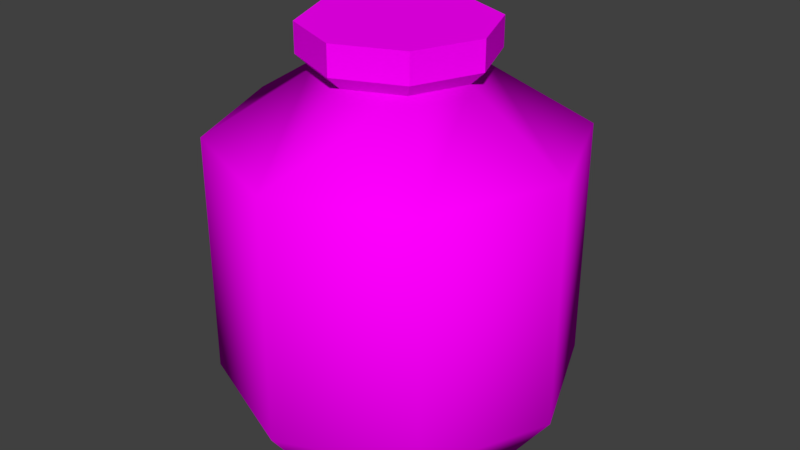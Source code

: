 # Source: barril_de_polvora.blend  (saved by Blender 2.79.0; exported with 4.5.12 LTS)
import bpy
from mathutils import Matrix  # noqa: F401  (used for matrix-valued properties, if any)

bpy.ops.wm.read_factory_settings(use_empty=True)
scene = bpy.context.scene
scene.name = 'Scene'

# ---- collections
col_collection_1 = bpy.data.collections.new('Collection 1'); scene.collection.children.link(col_collection_1)

# ---- images (referenced by path relative to the original .blend; pixels are not part of the script)
import os
ASSET_DIR = os.environ.get("B2B_ASSET_DIR", "")  # directory of the original .blend (textures are referenced by path, not embedded)
HERE = os.path.dirname(os.path.abspath(__file__))  # packed textures are extracted next to this script under _unpacked/

def load_image(name, relpath, width, height, colorspace="sRGB"):
    """Load a texture the original file referenced (path relative to the .blend, or extracted next to this script)."""
    p = next((c for c in (os.path.join(HERE, relpath), os.path.join(ASSET_DIR, relpath)) if relpath and os.path.exists(c)), "")
    if p:
        img = bpy.data.images.load(p, check_existing=True)
        img.name = name
    else:  # same state as the original file: an image datablock whose file is absent (Cycles renders it pink)
        img = bpy.data.images.new(name, width, height)
        img.source = "FILE"
        img.filepath = "//" + (relpath or name)
    img.colorspace_settings.name = colorspace
    return img
img_barrildepolvora_png = load_image('BarrilDePolvora.png', 'BarrilDePolvora.png', 1024, 1024, 'sRGB')

# ---- materials (node trees are filled in below, after node groups)
mat_material_001 = bpy.data.materials.new('Material.001')
mat_material_001.alpha_threshold = 0.0
mat_material_001.diffuse_color = (1.0, 1.0, 1.0, 1.0)
mat_material_001.roughness = 0.5

# ---- material node trees
mat_material_001.use_nodes = True; mat_material_001.node_tree.nodes.clear()
_N = mat_material_001.node_tree.nodes; _L = mat_material_001.node_tree.links
n0 = _N.new('ShaderNodeOutputMaterial'); n0.name = 'Material Output'; n0.location = (300, 300)
n1 = _N.new('ShaderNodeBsdfDiffuse'); n1.name = 'Diffuse BSDF'; n1.location = (10, 300)
n2 = _N.new('ShaderNodeTexImage'); n2.name = 'Image Texture'; n2.location = (-249, 332)
n2.width = 140
n2.image = img_barrildepolvora_png
_L.new(n1.outputs[0], n0.inputs[0])
_L.new(n2.outputs[0], n1.inputs[0])
n0.is_active_output = True

# ---- world
world_world = bpy.data.worlds.new('World'); scene.world = world_world
world_world.color = (0.05088, 0.05088, 0.05088)
world_world.use_sun_shadow = False
world_world.sun_shadow_jitter_overblur = 0.0
world_world.cycles.sampling_method = 'MANUAL'

# ---- meshes
me_cylinder_001 = bpy.data.meshes.new('Cylinder.001')
me_cylinder_001.from_pydata([(-8.126, -14.99, -10.18), (-4.557, 14.99, -6.607), (-8.126, -14.99, 6.255), (-4.557, 14.99, 2.686), (-11.53, -14.99, -1.96), (-6.482, 14.99, -1.96), (-10.51, 9.839, -12.56), (-10.51, 9.839, 8.641), (-14.9, 9.839, -1.96), (-10.51, -10.4, 8.641), (-14.9, -10.4, -1.96), (-10.51, -10.4, -12.56), (-5.392, 16.11, -7.442), (-5.392, 16.11, 3.521), (-7.663, 16.11, -1.96), (-5.392, 18.56, -7.442), (-5.392, 18.56, 3.521), (-7.663, 18.56, -1.96), (8.126, -14.99, -10.18), (4.557, 14.99, -6.607), (0.0, -14.99, -13.58), (0.0, 14.99, -8.532), (0.0, -14.99, 9.658), (0.0, 14.99, 4.611), (8.126, -14.99, 6.255), (4.557, 14.99, 2.686), (11.53, -14.99, -1.96), (6.482, 14.99, -1.96), (10.51, 9.839, -12.56), (0.0, 9.839, -16.95), (0.0, 9.839, 13.03), (10.51, 9.839, 8.641), (14.9, 9.839, -1.96), (0.0, -10.4, -16.95), (0.0, -10.4, 13.03), (10.51, -10.4, 8.641), (14.9, -10.4, -1.96), (10.51, -10.4, -12.56), (5.392, 16.11, -7.442), (0.0, 16.11, -9.713), (0.0, 16.11, 5.792), (5.392, 16.11, 3.521), (7.663, 16.11, -1.96), (5.392, 18.56, -7.442), (0.0, 18.56, -9.713), (0.0, 18.56, 5.792), (5.392, 18.56, 3.521), (7.663, 18.56, -1.96)], [], [(6, 1, 21, 29), (30, 23, 3, 7), (7, 3, 5, 8), (8, 5, 1, 6), (10, 8, 6, 11), (9, 7, 8, 10), (34, 30, 7, 9), (11, 6, 29, 33), (0, 11, 33, 20), (22, 34, 9, 2), (2, 9, 10, 4), (4, 10, 11, 0), (3, 13, 14, 5), (1, 5, 14, 12), (23, 40, 13, 3), (15, 17, 16), (39, 12, 15, 44), (12, 14, 17, 15), (13, 40, 45, 16), (14, 13, 16, 17), (4, 0, 2), (0, 20, 22, 2), (44, 15, 16, 45), (1, 12, 39, 21), (28, 29, 21, 19), (30, 31, 25, 23), (31, 32, 27, 25), (32, 28, 19, 27), (36, 37, 28, 32), (35, 36, 32, 31), (34, 35, 31, 30), (37, 33, 29, 28), (18, 20, 33, 37), (22, 24, 35, 34), (24, 26, 36, 35), (26, 18, 37, 36), (25, 27, 42, 41), (19, 38, 42, 27), (23, 25, 41, 40), (43, 46, 47), (39, 44, 43, 38), (38, 43, 47, 42), (41, 46, 45, 40), (42, 47, 46, 41), (26, 24, 18), (18, 24, 22, 20), (44, 45, 46, 43), (19, 21, 39, 38)])
me_cylinder_001.polygons.foreach_set('use_smooth', [True] * 48)
_k = set([(0, 4), (0, 20), (1, 5), (1, 12), (1, 21), (2, 4), (2, 22), (3, 5), (3, 13), (3, 23), (5, 14), (12, 14), (12, 15), (12, 39), (13, 14), (13, 16), (13, 40), (14, 17), (15, 17), (15, 44), (16, 17), (16, 45), (18, 20), (18, 26), (19, 21), (19, 27), (19, 38), (21, 39), (22, 24), (23, 25), (23, 40), (24, 26), (25, 27), (25, 41), (27, 42), (38, 39), (38, 42), (38, 43), (39, 44), (40, 41), (40, 45), (41, 42), (41, 46), (42, 47), (43, 44), (43, 47), (45, 46), (46, 47)])
me_cylinder_001.attributes.new('sharp_edge', 'BOOLEAN', 'EDGE').data.foreach_set('value', [ (min(e.vertices), max(e.vertices)) in _k for e in me_cylinder_001.edges])
_uv = me_cylinder_001.uv_layers.new(name='UVMap')
_uv.uv.foreach_set('vector', [0.4863, 0.5608, 0.3802, 0.4255, 0.4273, 0.3533, 0.5944, 0.3943, 0.000214, 0.3943, 0.1673, 0.3533, 0.2145, 0.4255, 0.1083, 0.5609, 0.1083, 0.5609, 0.2145, 0.4255, 0.2973, 0.4541, 0.2973, 0.6261, 0.2973, 0.6261, 0.2973, 0.4541, 0.3802, 0.4255, 0.4863, 0.5608, 0.3987, 0.000214, 0.3987, 0.3529, 0.1987, 0.3529, 0.1987, 0.000214, 0.5987, 0.0002141, 0.5987, 0.3529, 0.3987, 0.3529, 0.3987, 0.000214, 0.7972, 0.000214, 0.7972, 0.3529, 0.5987, 0.3529, 0.5987, 0.0002141, 0.1987, 0.000214, 0.1987, 0.3529, 0.000214, 0.3529, 0.000214, 0.000214, 0.4998, 0.761, 0.5436, 0.6718, 0.6975, 0.7973, 0.6189, 0.8579, 0.07887, 0.8579, 0.000214, 0.7973, 0.1541, 0.6718, 0.1979, 0.761, 0.1979, 0.761, 0.1541, 0.6718, 0.3489, 0.6265, 0.3489, 0.7259, 0.3489, 0.7259, 0.3489, 0.6265, 0.5436, 0.6718, 0.4998, 0.761, 0.08325, 0.911, 0.06812, 0.8871, 0.1674, 0.8583, 0.1674, 0.8866, 0.2516, 0.911, 0.1674, 0.8866, 0.1674, 0.8583, 0.2667, 0.8871, 0.02579, 0.9753, 0.000214, 0.9632, 0.06812, 0.8871, 0.08325, 0.911, 0.9286, 0.7205, 0.8331, 0.7601, 0.7375, 0.7205, 0.7458, 0.9012, 0.6438, 0.9012, 0.6439, 0.8585, 0.7458, 0.8585, 0.6438, 0.9012, 0.5404, 0.9011, 0.5405, 0.8584, 0.6439, 0.8585, 0.437, 0.9011, 0.3351, 0.901, 0.3351, 0.8583, 0.4371, 0.8584, 0.5404, 0.9011, 0.437, 0.9011, 0.4371, 0.8584, 0.5405, 0.8584, 0.7973, 0.3533, 0.9405, 0.4126, 0.6541, 0.4126, 0.9405, 0.4126, 0.9998, 0.5542, 0.5948, 0.5542, 0.6541, 0.4126, 0.9682, 0.6265, 0.9286, 0.7205, 0.7375, 0.7205, 0.698, 0.6265, 0.2516, 0.911, 0.2667, 0.8871, 0.3346, 0.9632, 0.3091, 0.9753, 0.4863, 0.5608, 0.5944, 0.3943, 0.4273, 0.3533, 0.3802, 0.4255, 0.000214, 0.3943, 0.1083, 0.5609, 0.2145, 0.4255, 0.1673, 0.3533, 0.1083, 0.5609, 0.2973, 0.6261, 0.2973, 0.4541, 0.2145, 0.4255, 0.2973, 0.6261, 0.4863, 0.5608, 0.3802, 0.4255, 0.2973, 0.4541, 0.1987, 0.000214, 0.3987, 0.000214, 0.3987, 0.3529, 0.1987, 0.3529, 0.5987, 0.0002141, 0.3987, 0.000214, 0.3987, 0.3529, 0.5987, 0.3529, 0.7972, 0.000214, 0.5987, 0.0002141, 0.5987, 0.3529, 0.7972, 0.3529, 0.1987, 0.000214, 0.000214, 0.000214, 0.000214, 0.3529, 0.1987, 0.3529, 0.4998, 0.761, 0.6189, 0.8579, 0.6975, 0.7973, 0.5436, 0.6718, 0.07887, 0.8579, 0.1979, 0.761, 0.1541, 0.6718, 0.000214, 0.7973, 0.1979, 0.761, 0.3489, 0.7259, 0.3489, 0.6265, 0.1541, 0.6718, 0.3489, 0.7259, 0.4998, 0.761, 0.5436, 0.6718, 0.3489, 0.6265, 0.08325, 0.911, 0.1674, 0.8866, 0.1674, 0.8583, 0.06812, 0.8871, 0.2516, 0.911, 0.2667, 0.8871, 0.1674, 0.8583, 0.1674, 0.8866, 0.02579, 0.9753, 0.08325, 0.911, 0.06812, 0.8871, 0.000214, 0.9632, 0.9286, 0.7205, 0.7375, 0.7205, 0.8331, 0.7601, 0.7458, 0.9012, 0.7458, 0.8585, 0.6439, 0.8585, 0.6438, 0.9012, 0.6438, 0.9012, 0.6439, 0.8585, 0.5405, 0.8584, 0.5404, 0.9011, 0.437, 0.9011, 0.4371, 0.8584, 0.3351, 0.8583, 0.3351, 0.901, 0.5404, 0.9011, 0.5405, 0.8584, 0.4371, 0.8584, 0.437, 0.9011, 0.7973, 0.3533, 0.6541, 0.4126, 0.9405, 0.4126, 0.9405, 0.4126, 0.6541, 0.4126, 0.5948, 0.5542, 0.9998, 0.5542, 0.9682, 0.6265, 0.698, 0.6265, 0.7375, 0.7205, 0.9286, 0.7205, 0.2516, 0.911, 0.3091, 0.9753, 0.3346, 0.9632, 0.2667, 0.8871])
_uv.active_render = True
_uv = me_cylinder_001.uv_layers.new(name='UVMap.001')
_uv.uv.foreach_set('vector', [0.3626, 0.7283, 0.1828, 0.7283, 0.1828, 0.9081, 0.3626, 0.9081, 0.1808, 0.7283, 0.001001, 0.7283, 0.001001, 0.9081, 0.1808, 0.9081, 0.9081, 0.001001, 0.7283, 0.001001, 0.7283, 0.1808, 0.9081, 0.1808, 0.9081, 0.1828, 0.7283, 0.1828, 0.7283, 0.3626, 0.9081, 0.3626, 0.3626, 0.001001, 0.001001, 0.001001, 0.001001, 0.3626, 0.3626, 0.3626, 0.3626, 0.3646, 0.001001, 0.3646, 0.001001, 0.7263, 0.3626, 0.7263, 0.5445, 0.3626, 0.5445, 0.001001, 0.3646, 0.001001, 0.3646, 0.3626, 0.3646, 0.5445, 0.7263, 0.5445, 0.7263, 0.3646, 0.3646, 0.3646, 0.4535, 0.7283, 0.3646, 0.7283, 0.3646, 0.9081, 0.4535, 0.9081, 0.6354, 0.8172, 0.6354, 0.7283, 0.4555, 0.7283, 0.4555, 0.8172, 0.8172, 0.5465, 0.7283, 0.5465, 0.7283, 0.7263, 0.8172, 0.7263, 0.8172, 0.9081, 0.8172, 0.8192, 0.6374, 0.8192, 0.6374, 0.9081, 0.999, 0.001001, 0.9101, 0.001001, 0.9101, 0.08991, 0.999, 0.08991, 0.1808, 0.9101, 0.09191, 0.9101, 0.09191, 0.999, 0.1808, 0.999, 0.999, 0.09191, 0.9101, 0.09191, 0.9101, 0.1808, 0.999, 0.1808, 0.9081, 0.3656, 0.9081, 0.5445, 0.7293, 0.5445, 0.9081, 0.7263, 0.9081, 0.5465, 0.8192, 0.5465, 0.8192, 0.7263, 0.4555, 0.9081, 0.6354, 0.9081, 0.6354, 0.8192, 0.4555, 0.8192, 0.9081, 0.9081, 0.9081, 0.7283, 0.8192, 0.7283, 0.8192, 0.9081, 0.6374, 0.8172, 0.8172, 0.8172, 0.8172, 0.7283, 0.6374, 0.7283, 0.7283, 0.3646, 0.7283, 0.5435, 0.9071, 0.3646, 0.7263, 0.001001, 0.5465, 0.001001, 0.5465, 0.3626, 0.7263, 0.3626, 0.7263, 0.7263, 0.7263, 0.5465, 0.3646, 0.5465, 0.3646, 0.7263, 0.08991, 0.9101, 0.001001, 0.9101, 0.001001, 0.999, 0.08991, 0.999, 0.3626, 0.7283, 0.3626, 0.9081, 0.1828, 0.9081, 0.1828, 0.7283, 0.1808, 0.7283, 0.1808, 0.9081, 0.001001, 0.9081, 0.001001, 0.7283, 0.9081, 0.001001, 0.9081, 0.1808, 0.7283, 0.1808, 0.7283, 0.001001, 0.9081, 0.1828, 0.9081, 0.3626, 0.7283, 0.3626, 0.7283, 0.1828, 0.3626, 0.001001, 0.3626, 0.3626, 0.001001, 0.3626, 0.001001, 0.001001, 0.3626, 0.3646, 0.3626, 0.7263, 0.001001, 0.7263, 0.001001, 0.3646, 0.5445, 0.3626, 0.3646, 0.3626, 0.3646, 0.001001, 0.5445, 0.001001, 0.3646, 0.5445, 0.3646, 0.3646, 0.7263, 0.3646, 0.7263, 0.5445, 0.4535, 0.7283, 0.4535, 0.9081, 0.3646, 0.9081, 0.3646, 0.7283, 0.6354, 0.8172, 0.4555, 0.8172, 0.4555, 0.7283, 0.6354, 0.7283, 0.8172, 0.5465, 0.8172, 0.7263, 0.7283, 0.7263, 0.7283, 0.5465, 0.8172, 0.9081, 0.6374, 0.9081, 0.6374, 0.8192, 0.8172, 0.8192, 0.999, 0.001001, 0.999, 0.08991, 0.9101, 0.08991, 0.9101, 0.001001, 0.1808, 0.9101, 0.1808, 0.999, 0.09191, 0.999, 0.09191, 0.9101, 0.999, 0.09191, 0.999, 0.1808, 0.9101, 0.1808, 0.9101, 0.09191, 0.9081, 0.3656, 0.7293, 0.5445, 0.9081, 0.5445, 0.9081, 0.7263, 0.8192, 0.7263, 0.8192, 0.5465, 0.9081, 0.5465, 0.4555, 0.9081, 0.4555, 0.8192, 0.6354, 0.8192, 0.6354, 0.9081, 0.9081, 0.9081, 0.8192, 0.9081, 0.8192, 0.7283, 0.9081, 0.7283, 0.6374, 0.8172, 0.6374, 0.7283, 0.8172, 0.7283, 0.8172, 0.8172, 0.7283, 0.3646, 0.9071, 0.3646, 0.7283, 0.5435, 0.7263, 0.001001, 0.7263, 0.3626, 0.5465, 0.3626, 0.5465, 0.001001, 0.7263, 0.7263, 0.3646, 0.7263, 0.3646, 0.5465, 0.7263, 0.5465, 0.08991, 0.9101, 0.08991, 0.999, 0.001001, 0.999, 0.001001, 0.9101])
me_cylinder_001.materials.append(mat_material_001)
me_cylinder_001.use_remesh_preserve_volume = False
me_cylinder_001.use_remesh_preserve_attributes = False
me_cylinder_001.use_mirror_vertex_groups = False
me_cylinder_001.update()
me_cylinder_001.normals_split_custom_set([tuple(v) for v in zip(*[iter([-0.6345, 0.4441, -0.6326, -0.7033, 0.1311, -0.6987, -6.095e-05, 0.1319, -0.9913, 0.0, 0.4441, -0.896, 0.0, 0.4441, 0.896, -2.994e-05, 0.1319, 0.9913, -0.7033, 0.1311, 0.6987, -0.6345, 0.4441, 0.6326, -0.6345, 0.4441, 0.6326, -0.7033, 0.1311, 0.6987, -0.9913, 0.1313, 5.196e-05, -0.896, 0.4441, -7.384e-06, -0.896, 0.4441, -7.384e-06, -0.9913, 0.1313, 5.196e-05, -0.7033, 0.1311, -0.6987, -0.6345, 0.4441, -0.6326, -0.9567, -0.291, -7.872e-06, -0.896, 0.4441, -7.384e-06, -0.6345, 0.4441, -0.6326, -0.6775, -0.2909, -0.6755, -0.6775, -0.2909, 0.6755, -0.6345, 0.4441, 0.6326, -0.896, 0.4441, -7.384e-06, -0.9567, -0.291, -7.872e-06, -2.306e-08, -0.2912, 0.9567, 0.0, 0.4441, 0.896, -0.6345, 0.4441, 0.6326, -0.6775, -0.2909, 0.6755, -0.6775, -0.2909, -0.6755, -0.6345, 0.4441, -0.6326, 0.0, 0.4441, -0.896, 0.0, -0.2912, -0.9567, -0.3769, -0.8468, -0.3754, -0.6775, -0.2909, -0.6755, 0.0, -0.2912, -0.9567, -1.316e-05, -0.8464, -0.5326, 1.313e-05, -0.8464, 0.5326, -2.306e-08, -0.2912, 0.9567, -0.6775, -0.2909, 0.6755, -0.3769, -0.8468, 0.3754, -0.3769, -0.8468, 0.3754, -0.6775, -0.2909, 0.6755, -0.9567, -0.291, -7.872e-06, -0.5322, -0.8466, 8.486e-06, -0.5322, -0.8466, 8.486e-06, -0.9567, -0.291, -7.872e-06, -0.6775, -0.2909, -0.6755, -0.3769, -0.8468, -0.3754, -0.6602, -0.6995, 0.2735, -0.6602, -0.6995, 0.2735, -0.6602, -0.6995, 0.2735, -0.6602, -0.6995, 0.2735, -0.6602, -0.6995, -0.2735, -0.6602, -0.6995, -0.2735, -0.6602, -0.6995, -0.2735, -0.6602, -0.6995, -0.2735, -0.2776, -0.6995, 0.6585, -0.2776, -0.6995, 0.6585, -0.2776, -0.6995, 0.6585, -0.2776, -0.6995, 0.6585, 0.0, 1.0, 0.0, 0.0, 1.0, 0.0, 0.0, 1.0, 0.0, -0.3881, 0.0, -0.9216, -0.3881, 0.0, -0.9216, -0.3881, 0.0, -0.9216, -0.3881, 0.0, -0.9216, -0.9239, 0.0, -0.3827, -0.9239, 0.0, -0.3827, -0.9239, 0.0, -0.3827, -0.9239, 0.0, -0.3827, -0.3881, 0.0, 0.9216, -0.3881, 0.0, 0.9216, -0.3881, 0.0, 0.9216, -0.3881, 0.0, 0.9216, -0.9239, 0.0, 0.3827, -0.9239, 0.0, 0.3827, -0.9239, 0.0, 0.3827, -0.9239, 0.0, 0.3827, 0.0, -1.0, 3.964e-09, 0.0, -1.0, 6.595e-10, 0.0, -1.0, 6.595e-10, 0.0, -1.0, 6.595e-10, 0.0, -1.0, 0.0, 0.0, -1.0, 0.0, 0.0, -1.0, 6.595e-10, 0.0, 1.0, 1.925e-08, 0.0, 1.0, 0.0, 0.0, 1.0, 0.0, 0.0, 1.0, 1.925e-08, -0.2776, -0.6995, -0.6585, -0.2776, -0.6995, -0.6585, -0.2776, -0.6995, -0.6585, -0.2776, -0.6995, -0.6585, 0.6345, 0.4441, -0.6326, 0.0, 0.4441, -0.896, -6.095e-05, 0.1319, -0.9913, 0.7033, 0.1311, -0.6987, 0.0, 0.4441, 0.896, 0.6345, 0.4441, 0.6326, 0.7033, 0.1311, 0.6987, -2.994e-05, 0.1319, 0.9913, 0.6345, 0.4441, 0.6326, 0.896, 0.4441, -7.371e-06, 0.9913, 0.1313, 2.24e-05, 0.7033, 0.1311, 0.6987, 0.896, 0.4441, -7.371e-06, 0.6345, 0.4441, -0.6326, 0.7033, 0.1311, -0.6987, 0.9913, 0.1313, 2.24e-05, 0.9567, -0.291, -7.889e-06, 0.6775, -0.2909, -0.6755, 0.6345, 0.4441, -0.6326, 0.896, 0.4441, -7.371e-06, 0.6775, -0.2909, 0.6755, 0.9567, -0.291, -7.889e-06, 0.896, 0.4441, -7.371e-06, 0.6345, 0.4441, 0.6326, -2.306e-08, -0.2912, 0.9567, 0.6775, -0.2909, 0.6755, 0.6345, 0.4441, 0.6326, 0.0, 0.4441, 0.896, 0.6775, -0.2909, -0.6755, 0.0, -0.2912, -0.9567, 0.0, 0.4441, -0.896, 0.6345, 0.4441, -0.6326, 0.3769, -0.8468, -0.3754, -1.316e-05, -0.8464, -0.5326, 0.0, -0.2912, -0.9567, 0.6775, -0.2909, -0.6755, 1.313e-05, -0.8464, 0.5326, 0.3769, -0.8468, 0.3754, 0.6775, -0.2909, 0.6755, -2.306e-08, -0.2912, 0.9567, 0.3769, -0.8468, 0.3754, 0.5322, -0.8466, 1.25e-05, 0.9567, -0.291, -7.889e-06, 0.6775, -0.2909, 0.6755, 0.5322, -0.8466, 1.25e-05, 0.3769, -0.8468, -0.3754, 0.6775, -0.2909, -0.6755, 0.9567, -0.291, -7.889e-06, 0.6602, -0.6995, 0.2735, 0.6602, -0.6995, 0.2735, 0.6602, -0.6995, 0.2735, 0.6602, -0.6995, 0.2735, 0.6602, -0.6995, -0.2735, 0.6602, -0.6995, -0.2735, 0.6602, -0.6995, -0.2735, 0.6602, -0.6995, -0.2735, 0.2776, -0.6995, 0.6585, 0.2776, -0.6995, 0.6585, 0.2776, -0.6995, 0.6585, 0.2776, -0.6995, 0.6585, 0.0, 1.0, 3.21e-08, 0.0, 1.0, 3.21e-08, 0.0, 1.0, 0.0, 0.3881, 0.0, -0.9216, 0.3881, 0.0, -0.9216, 0.3881, 0.0, -0.9216, 0.3881, 0.0, -0.9216, 0.9239, 0.0, -0.3827, 0.9239, 0.0, -0.3827, 0.9239, 0.0, -0.3827, 0.9239, 0.0, -0.3827, 0.3881, 0.0, 0.9216, 0.3881, 0.0, 0.9216, 0.3881, 0.0, 0.9216, 0.3881, 0.0, 0.9216, 0.9239, 0.0, 0.3827, 0.9239, 0.0, 0.3827, 0.9239, 0.0, 0.3827, 0.9239, 0.0, 0.3827, 0.0, -1.0, 3.964e-09, 0.0, -1.0, 6.595e-10, 0.0, -1.0, 6.595e-10, 0.0, -1.0, 6.595e-10, 0.0, -1.0, 6.595e-10, 0.0, -1.0, 0.0, 0.0, -1.0, 0.0, 0.0, 1.0, 1.925e-08, 0.0, 1.0, 1.925e-08, 0.0, 1.0, 3.21e-08, 0.0, 1.0, 3.21e-08, 0.2776, -0.6995, -0.6585, 0.2776, -0.6995, -0.6585, 0.2776, -0.6995, -0.6585, 0.2776, -0.6995, -0.6585])] * 3)])

# ---- objects
ob_cylinder = bpy.data.objects.new('Cylinder', me_cylinder_001)

# ---- transforms, parenting, visibility, modifiers, constraints
ob_cylinder.location = (0.0, 0.0, 0.0)
ob_cylinder.rotation_euler = (1.571, -0.0, 0.0)
ob_cylinder.scale = (0.01, 0.01, 0.01)
ob_cylinder.color = (0.8, 0.8, 0.8, 1.0)
ob_cylinder.lineart.crease_threshold = 0.0

# ---- collection membership
col_collection_1.objects.link(ob_cylinder)

# ---- scene / render settings (as saved in the file)
scene.frame_start = 1; scene.frame_end = 250; scene.frame_set(1)
scene.render.engine = 'CYCLES'
scene.render.resolution_percentage = 50
scene.render.dither_intensity = 0.0
scene.cycles.use_denoising = False
scene.cycles.samples = 128
scene.cycles.sampling_pattern = 'TABULATED_SOBOL'
scene.cycles.use_adaptive_sampling = False
scene.cycles.use_light_tree = False
scene.cycles.blur_glossy = 0.0
scene.cycles.sample_clamp_indirect = 0.0
scene.view_settings.view_transform = 'Standard'
bpy.context.view_layer.update()

# ---- added for rendering (the .blend has no active camera and no usable light): camera, sun
cam_auto = bpy.data.cameras.new('AutoCamera')
cam_auto.lens = 50.0
cam_auto.sensor_width = 36.0
cam_auto.clip_end = 1000.0
ob_auto_camera = bpy.data.objects.new('AutoCamera', cam_auto)
scene.collection.objects.link(ob_auto_camera)
ob_auto_camera.location = (0.499361, -0.579631, 0.417311)
ob_auto_camera.rotation_euler = (1.09748, -7.21219e-08, 0.694738)
scene.camera = ob_auto_camera
light_auto_sun = bpy.data.lights.new('AutoSun', 'SUN')
light_auto_sun.energy = 3.0
light_auto_sun.angle = 0.0523599
ob_auto_sun = bpy.data.objects.new('AutoSun', light_auto_sun)
scene.collection.objects.link(ob_auto_sun)
ob_auto_sun.rotation_euler = (0.872665, 0.174533, 0.523599)
bpy.context.view_layer.update()
